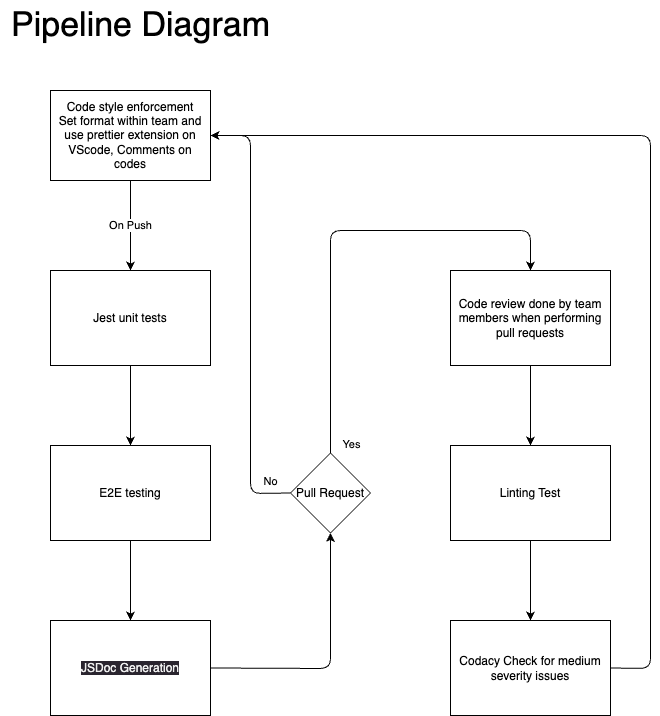

The diagram above was exported from draw.io. Its source (the exported page's mxGraphModel, read from the mxfile embedded in the PNG):
<mxGraphModel dx="1682" dy="762" grid="1" gridSize="10" guides="1" tooltips="1" connect="1" arrows="1" fold="1" page="1" pageScale="1" pageWidth="1200" pageHeight="1920" math="0" shadow="0">
  <root>
    <mxCell id="0" />
    <mxCell id="1" parent="0" />
    <mxCell id="17" value="On Push" style="edgeStyle=none;html=1;exitX=0.5;exitY=1;exitDx=0;exitDy=0;entryX=0.5;entryY=0;entryDx=0;entryDy=0;" edge="1" parent="1" source="2" target="5">
      <mxGeometry relative="1" as="geometry" />
    </mxCell>
    <mxCell id="2" value="Code style enforcement&lt;br&gt;Set format within team and use prettier extension on VScode, Comments on codes" style="rounded=0;whiteSpace=wrap;html=1;" parent="1" vertex="1">
      <mxGeometry x="480" y="140" width="160" height="90" as="geometry" />
    </mxCell>
    <mxCell id="25" value="" style="edgeStyle=none;html=1;" edge="1" parent="1" source="3" target="24">
      <mxGeometry relative="1" as="geometry" />
    </mxCell>
    <mxCell id="3" value="Code review done by team members when performing pull requests" style="whiteSpace=wrap;html=1;rounded=0;" parent="1" vertex="1">
      <mxGeometry x="880" y="320" width="160" height="95" as="geometry" />
    </mxCell>
    <mxCell id="27" value="" style="edgeStyle=none;html=1;" edge="1" parent="1" source="5" target="26">
      <mxGeometry relative="1" as="geometry" />
    </mxCell>
    <mxCell id="5" value="Jest unit tests" style="whiteSpace=wrap;html=1;rounded=0;" parent="1" vertex="1">
      <mxGeometry x="480" y="320" width="160" height="95" as="geometry" />
    </mxCell>
    <mxCell id="38" style="edgeStyle=none;html=1;exitX=1;exitY=0.5;exitDx=0;exitDy=0;entryX=1;entryY=0.5;entryDx=0;entryDy=0;" edge="1" parent="1" source="14" target="2">
      <mxGeometry relative="1" as="geometry">
        <Array as="points">
          <mxPoint x="1080" y="718" />
          <mxPoint x="1080" y="185" />
        </Array>
      </mxGeometry>
    </mxCell>
    <mxCell id="14" value="Codacy Check for medium severity issues" style="whiteSpace=wrap;html=1;rounded=0;" parent="1" vertex="1">
      <mxGeometry x="880" y="670" width="160" height="95" as="geometry" />
    </mxCell>
    <mxCell id="16" value="&lt;font style=&quot;font-size: 34px;&quot;&gt;Pipeline Diagram&lt;/font&gt;" style="text;html=1;align=center;verticalAlign=middle;resizable=0;points=[];autosize=1;strokeColor=none;fillColor=none;" parent="1" vertex="1">
      <mxGeometry x="430" y="50" width="280" height="50" as="geometry" />
    </mxCell>
    <mxCell id="30" style="edgeStyle=none;html=1;exitX=0.5;exitY=1;exitDx=0;exitDy=0;entryX=0.5;entryY=0;entryDx=0;entryDy=0;" edge="1" parent="1" source="24" target="14">
      <mxGeometry relative="1" as="geometry" />
    </mxCell>
    <mxCell id="24" value="Linting Test" style="whiteSpace=wrap;html=1;rounded=0;" vertex="1" parent="1">
      <mxGeometry x="880" y="495" width="160" height="95" as="geometry" />
    </mxCell>
    <mxCell id="29" value="" style="edgeStyle=none;html=1;" edge="1" parent="1" source="26" target="28">
      <mxGeometry relative="1" as="geometry" />
    </mxCell>
    <mxCell id="26" value="E2E testing" style="whiteSpace=wrap;html=1;rounded=0;" vertex="1" parent="1">
      <mxGeometry x="480" y="495" width="160" height="95" as="geometry" />
    </mxCell>
    <mxCell id="33" style="edgeStyle=none;html=1;exitX=1;exitY=0.5;exitDx=0;exitDy=0;entryX=0.5;entryY=1;entryDx=0;entryDy=0;" edge="1" parent="1" source="28" target="32">
      <mxGeometry relative="1" as="geometry">
        <Array as="points">
          <mxPoint x="760" y="718" />
        </Array>
      </mxGeometry>
    </mxCell>
    <mxCell id="28" value="&lt;meta charset=&quot;utf-8&quot;&gt;&lt;span style=&quot;color: rgb(240, 240, 240); font-family: Helvetica; font-size: 12px; font-style: normal; font-variant-ligatures: normal; font-variant-caps: normal; font-weight: 400; letter-spacing: normal; orphans: 2; text-align: center; text-indent: 0px; text-transform: none; widows: 2; word-spacing: 0px; -webkit-text-stroke-width: 0px; background-color: rgb(42, 37, 47); text-decoration-thickness: initial; text-decoration-style: initial; text-decoration-color: initial; float: none; display: inline !important;&quot;&gt;JSDoc Generation&lt;/span&gt;" style="whiteSpace=wrap;html=1;rounded=0;" vertex="1" parent="1">
      <mxGeometry x="480" y="670" width="160" height="95" as="geometry" />
    </mxCell>
    <mxCell id="34" style="edgeStyle=none;html=1;exitX=0;exitY=0.5;exitDx=0;exitDy=0;entryX=1;entryY=0.5;entryDx=0;entryDy=0;" edge="1" parent="1" source="32" target="2">
      <mxGeometry relative="1" as="geometry">
        <Array as="points">
          <mxPoint x="680" y="543" />
          <mxPoint x="680" y="185" />
        </Array>
      </mxGeometry>
    </mxCell>
    <mxCell id="35" value="No" style="edgeLabel;html=1;align=center;verticalAlign=middle;resizable=0;points=[];" vertex="1" connectable="0" parent="34">
      <mxGeometry x="-0.9335" y="2" relative="1" as="geometry">
        <mxPoint x="-6" y="-15" as="offset" />
      </mxGeometry>
    </mxCell>
    <mxCell id="36" style="edgeStyle=none;html=1;exitX=0.5;exitY=0;exitDx=0;exitDy=0;entryX=0.5;entryY=0;entryDx=0;entryDy=0;" edge="1" parent="1" source="32" target="3">
      <mxGeometry relative="1" as="geometry">
        <Array as="points">
          <mxPoint x="760" y="280" />
          <mxPoint x="960" y="280" />
        </Array>
      </mxGeometry>
    </mxCell>
    <mxCell id="37" value="Yes" style="edgeLabel;html=1;align=center;verticalAlign=middle;resizable=0;points=[];" vertex="1" connectable="0" parent="36">
      <mxGeometry x="-0.7514" y="-4" relative="1" as="geometry">
        <mxPoint x="16" y="49" as="offset" />
      </mxGeometry>
    </mxCell>
    <mxCell id="32" value="Pull Request" style="rhombus;whiteSpace=wrap;html=1;" vertex="1" parent="1">
      <mxGeometry x="720" y="502.5" width="80" height="80" as="geometry" />
    </mxCell>
  </root>
</mxGraphModel>